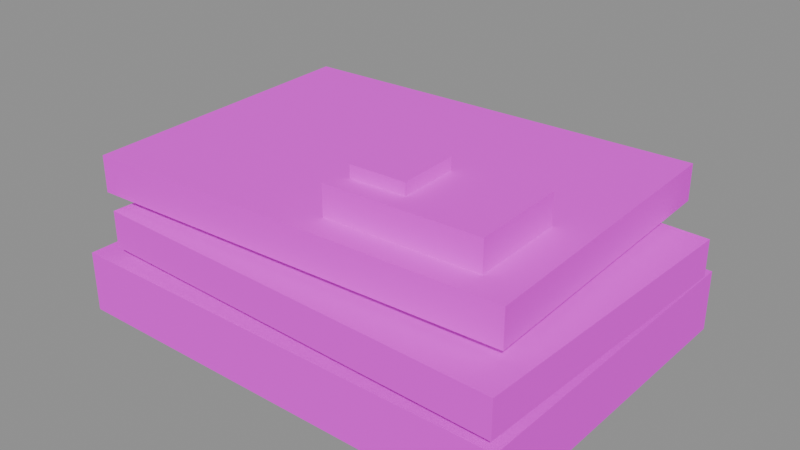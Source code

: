 # Source: item_documents.blend  (saved by Blender 4.2.68; exported with 4.5.12 LTS)
import bpy
from mathutils import Matrix  # noqa: F401  (used for matrix-valued properties, if any)

bpy.ops.wm.read_factory_settings(use_empty=True)
scene = bpy.context.scene
scene.name = 'Scene'

# ---- collections
col_anchors = bpy.data.collections.new('Anchors'); scene.collection.children.link(col_anchors)
col_world = bpy.data.collections.new('World'); scene.collection.children.link(col_world)

# ---- images (referenced by path relative to the original .blend; pixels are not part of the script)
import os
ASSET_DIR = os.environ.get("B2B_ASSET_DIR", "")  # directory of the original .blend (textures are referenced by path, not embedded)
HERE = os.path.dirname(os.path.abspath(__file__))  # packed textures are extracted next to this script under _unpacked/

def load_image(name, relpath, width, height, colorspace="sRGB"):
    """Load a texture the original file referenced (path relative to the .blend, or extracted next to this script)."""
    p = next((c for c in (os.path.join(HERE, relpath), os.path.join(ASSET_DIR, relpath)) if relpath and os.path.exists(c)), "")
    if p:
        img = bpy.data.images.load(p, check_existing=True)
        img.name = name
    else:  # same state as the original file: an image datablock whose file is absent (Cycles renders it pink)
        img = bpy.data.images.new(name, width, height)
        img.source = "FILE"
        img.filepath = "//" + (relpath or name)
    img.colorspace_settings.name = colorspace
    return img
img_palette_png = load_image('palette.png', 'palette.png', 1024, 1024, 'sRGB')

# ---- materials (node trees are filled in below, after node groups)
mat_tanghalanpalette = bpy.data.materials.new('TanghalanPalette')

# ---- material node trees
mat_tanghalanpalette.use_nodes = True; mat_tanghalanpalette.node_tree.nodes.clear()
_N = mat_tanghalanpalette.node_tree.nodes; _L = mat_tanghalanpalette.node_tree.links
n0 = _N.new('ShaderNodeBsdfPrincipled'); n0.name = 'Principled BSDF'; n0.location = (10, 300)
n0.inputs[2].default_value = 1.0
n1 = _N.new('ShaderNodeOutputMaterial'); n1.name = 'Material Output'; n1.location = (300, 300)
n2 = _N.new('ShaderNodeTexImage'); n2.name = 'Image Texture'; n2.location = (0, 0)
n2.image = img_palette_png
n2.interpolation = 'Closest'
_L.new(n0.outputs[0], n1.inputs[0])
_L.new(n2.outputs[0], n0.inputs[0])
n1.is_active_output = True

# ---- meshes
me_m__item_documents = bpy.data.meshes.new('M__item_documents')
me_m__item_documents.from_pydata([(0.075, -0.055, 0.03), (0.075, 0.055, 0.03), (0.075, -0.055, 0.01), (0.075, 0.055, 0.01), (-0.075, 0.055, 0.03), (-0.075, -0.055, 0.03), (-0.075, 0.055, 0.01), (-0.075, -0.055, 0.01), (-0.075, 0.055, 0.03), (0.075, 0.055, 0.03), (-0.075, -0.055, 0.03), (0.075, -0.055, 0.03), (-0.075, -0.055, 0.01), (0.075, -0.055, 0.01), (-0.075, 0.055, 0.01), (0.075, 0.055, 0.01), (-0.075, -0.055, 0.03), (0.075, -0.055, 0.03), (-0.075, -0.055, 0.01), (0.075, -0.055, 0.01), (0.075, 0.055, 0.03), (-0.075, 0.055, 0.03), (0.075, 0.055, 0.01), (-0.075, 0.055, 0.01), (0.07447, -0.05608, 0.046), (0.07747, 0.04388, 0.046), (0.07447, -0.05608, 0.034), (0.07747, 0.04388, 0.034), (-0.06247, 0.04808, 0.046), (-0.06547, -0.05188, 0.046), (-0.06247, 0.04808, 0.034), (-0.06547, -0.05188, 0.034), (-0.06247, 0.04808, 0.046), (0.07747, 0.04388, 0.046), (-0.06547, -0.05188, 0.046), (0.07447, -0.05608, 0.046), (-0.06547, -0.05188, 0.034), (0.07447, -0.05608, 0.034), (-0.06247, 0.04808, 0.034), (0.07747, 0.04388, 0.034), (-0.06547, -0.05188, 0.046), (0.07447, -0.05608, 0.046), (-0.06547, -0.05188, 0.034), (0.07447, -0.05608, 0.034), (0.07747, 0.04388, 0.046), (-0.06247, 0.04808, 0.046), (0.07747, 0.04388, 0.034), (-0.06247, 0.04808, 0.034), (0.06794, -0.04316, 0.061), (0.06394, 0.05676, 0.061), (0.06794, -0.04316, 0.049), (0.06394, 0.05676, 0.049), (-0.07594, 0.05116, 0.061), (-0.07194, -0.04876, 0.061), (-0.07594, 0.05116, 0.049), (-0.07194, -0.04876, 0.049), (-0.07594, 0.05116, 0.061), (0.06394, 0.05676, 0.061), (-0.07194, -0.04876, 0.061), (0.06794, -0.04316, 0.061), (-0.07194, -0.04876, 0.049), (0.06794, -0.04316, 0.049), (-0.07594, 0.05116, 0.049), (0.06394, 0.05676, 0.049), (-0.07194, -0.04876, 0.061), (0.06794, -0.04316, 0.061), (-0.07194, -0.04876, 0.049), (0.06794, -0.04316, 0.049), (0.06394, 0.05676, 0.061), (-0.07594, 0.05116, 0.061), (0.06394, 0.05676, 0.049), (-0.07594, 0.05116, 0.049), (0.05562, -0.03499, 0.071), (0.05434, -0.003013, 0.071), (0.05562, -0.03499, 0.061), (0.05434, -0.003013, 0.061), (0.00438, -0.005013, 0.071), (0.00566, -0.03699, 0.071), (0.00438, -0.005013, 0.061), (0.00566, -0.03699, 0.061), (0.00438, -0.005013, 0.071), (0.05434, -0.003013, 0.071), (0.00566, -0.03699, 0.071), (0.05562, -0.03499, 0.071), (0.00566, -0.03699, 0.061), (0.05562, -0.03499, 0.061), (0.00438, -0.005013, 0.061), (0.05434, -0.003013, 0.061), (0.00566, -0.03699, 0.071), (0.05562, -0.03499, 0.071), (0.00566, -0.03699, 0.061), (0.05562, -0.03499, 0.061), (0.05434, -0.003013, 0.071), (0.00438, -0.005013, 0.071), (0.05434, -0.003013, 0.061), (0.00438, -0.005013, 0.061), (0.02739, -0.02963, 0.075), (0.02659, -0.009648, 0.075), (0.02739, -0.02963, 0.069), (0.02659, -0.009648, 0.069), (0.008607, -0.01037, 0.075), (0.009407, -0.03035, 0.075), (0.008607, -0.01037, 0.069), (0.009407, -0.03035, 0.069), (0.008607, -0.01037, 0.075), (0.02659, -0.009648, 0.075), (0.009407, -0.03035, 0.075), (0.02739, -0.02963, 0.075), (0.009407, -0.03035, 0.069), (0.02739, -0.02963, 0.069), (0.008607, -0.01037, 0.069), (0.02659, -0.009648, 0.069), (0.009407, -0.03035, 0.075), (0.02739, -0.02963, 0.075), (0.009407, -0.03035, 0.069), (0.02739, -0.02963, 0.069), (0.02659, -0.009648, 0.075), (0.008607, -0.01037, 0.075), (0.02659, -0.009648, 0.069), (0.008607, -0.01037, 0.069)], [], [(0, 2, 1), (2, 3, 1), (4, 6, 5), (6, 7, 5), (8, 10, 9), (10, 11, 9), (12, 14, 13), (14, 15, 13), (16, 18, 17), (18, 19, 17), (20, 22, 21), (22, 23, 21), (24, 26, 25), (26, 27, 25), (28, 30, 29), (30, 31, 29), (32, 34, 33), (34, 35, 33), (36, 38, 37), (38, 39, 37), (40, 42, 41), (42, 43, 41), (44, 46, 45), (46, 47, 45), (48, 50, 49), (50, 51, 49), (52, 54, 53), (54, 55, 53), (56, 58, 57), (58, 59, 57), (60, 62, 61), (62, 63, 61), (64, 66, 65), (66, 67, 65), (68, 70, 69), (70, 71, 69), (72, 74, 73), (74, 75, 73), (76, 78, 77), (78, 79, 77), (80, 82, 81), (82, 83, 81), (84, 86, 85), (86, 87, 85), (88, 90, 89), (90, 91, 89), (92, 94, 93), (94, 95, 93), (96, 98, 97), (98, 99, 97), (100, 102, 101), (102, 103, 101), (104, 106, 105), (106, 107, 105), (108, 110, 109), (110, 111, 109), (112, 114, 113), (114, 115, 113), (116, 118, 117), (118, 119, 117)])
_uv = me_m__item_documents.uv_layers.new(name='UVMap')
_uv.uv.foreach_set('vector', [0.3906, 0.9531, 0.3906, 0.9531, 0.3906, 0.9531, 0.3906, 0.9531, 0.3906, 0.9531, 0.3906, 0.9531, 0.3906, 0.9531, 0.3906, 0.9531, 0.3906, 0.9531, 0.3906, 0.9531, 0.3906, 0.9531, 0.3906, 0.9531, 0.3906, 0.9531, 0.3906, 0.9531, 0.3906, 0.9531, 0.3906, 0.9531, 0.3906, 0.9531, 0.3906, 0.9531, 0.3906, 0.9531, 0.3906, 0.9531, 0.3906, 0.9531, 0.3906, 0.9531, 0.3906, 0.9531, 0.3906, 0.9531, 0.3906, 0.9531, 0.3906, 0.9531, 0.3906, 0.9531, 0.3906, 0.9531, 0.3906, 0.9531, 0.3906, 0.9531, 0.3906, 0.9531, 0.3906, 0.9531, 0.3906, 0.9531, 0.3906, 0.9531, 0.3906, 0.9531, 0.3906, 0.9531, 0.5469, 0.9844, 0.5469, 0.9844, 0.5469, 0.9844, 0.5469, 0.9844, 0.5469, 0.9844, 0.5469, 0.9844, 0.5469, 0.9844, 0.5469, 0.9844, 0.5469, 0.9844, 0.5469, 0.9844, 0.5469, 0.9844, 0.5469, 0.9844, 0.5469, 0.9844, 0.5469, 0.9844, 0.5469, 0.9844, 0.5469, 0.9844, 0.5469, 0.9844, 0.5469, 0.9844, 0.5469, 0.9844, 0.5469, 0.9844, 0.5469, 0.9844, 0.5469, 0.9844, 0.5469, 0.9844, 0.5469, 0.9844, 0.5469, 0.9844, 0.5469, 0.9844, 0.5469, 0.9844, 0.5469, 0.9844, 0.5469, 0.9844, 0.5469, 0.9844, 0.5469, 0.9844, 0.5469, 0.9844, 0.5469, 0.9844, 0.5469, 0.9844, 0.5469, 0.9844, 0.5469, 0.9844, 0.4219, 0.9531, 0.4219, 0.9531, 0.4219, 0.9531, 0.4219, 0.9531, 0.4219, 0.9531, 0.4219, 0.9531, 0.4219, 0.9531, 0.4219, 0.9531, 0.4219, 0.9531, 0.4219, 0.9531, 0.4219, 0.9531, 0.4219, 0.9531, 0.4219, 0.9531, 0.4219, 0.9531, 0.4219, 0.9531, 0.4219, 0.9531, 0.4219, 0.9531, 0.4219, 0.9531, 0.4219, 0.9531, 0.4219, 0.9531, 0.4219, 0.9531, 0.4219, 0.9531, 0.4219, 0.9531, 0.4219, 0.9531, 0.4219, 0.9531, 0.4219, 0.9531, 0.4219, 0.9531, 0.4219, 0.9531, 0.4219, 0.9531, 0.4219, 0.9531, 0.4219, 0.9531, 0.4219, 0.9531, 0.4219, 0.9531, 0.4219, 0.9531, 0.4219, 0.9531, 0.4219, 0.9531, 0.4531, 0.9531, 0.4531, 0.9531, 0.4531, 0.9531, 0.4531, 0.9531, 0.4531, 0.9531, 0.4531, 0.9531, 0.4531, 0.9531, 0.4531, 0.9531, 0.4531, 0.9531, 0.4531, 0.9531, 0.4531, 0.9531, 0.4531, 0.9531, 0.4531, 0.9531, 0.4531, 0.9531, 0.4531, 0.9531, 0.4531, 0.9531, 0.4531, 0.9531, 0.4531, 0.9531, 0.4531, 0.9531, 0.4531, 0.9531, 0.4531, 0.9531, 0.4531, 0.9531, 0.4531, 0.9531, 0.4531, 0.9531, 0.4531, 0.9531, 0.4531, 0.9531, 0.4531, 0.9531, 0.4531, 0.9531, 0.4531, 0.9531, 0.4531, 0.9531, 0.4531, 0.9531, 0.4531, 0.9531, 0.4531, 0.9531, 0.4531, 0.9531, 0.4531, 0.9531, 0.4531, 0.9531, 0.2969, 0.9531, 0.2969, 0.9531, 0.2969, 0.9531, 0.2969, 0.9531, 0.2969, 0.9531, 0.2969, 0.9531, 0.2969, 0.9531, 0.2969, 0.9531, 0.2969, 0.9531, 0.2969, 0.9531, 0.2969, 0.9531, 0.2969, 0.9531, 0.2969, 0.9531, 0.2969, 0.9531, 0.2969, 0.9531, 0.2969, 0.9531, 0.2969, 0.9531, 0.2969, 0.9531, 0.2969, 0.9531, 0.2969, 0.9531, 0.2969, 0.9531, 0.2969, 0.9531, 0.2969, 0.9531, 0.2969, 0.9531, 0.2969, 0.9531, 0.2969, 0.9531, 0.2969, 0.9531, 0.2969, 0.9531, 0.2969, 0.9531, 0.2969, 0.9531, 0.2969, 0.9531, 0.2969, 0.9531, 0.2969, 0.9531, 0.2969, 0.9531, 0.2969, 0.9531, 0.2969, 0.9531])
me_m__item_documents.materials.append(mat_tanghalanpalette)
me_m__item_documents.update()
me_m__item_documents.normals_split_custom_set([tuple(v) for v in zip(*[iter([1.0, 0.0, 0.0, 1.0, 0.0, 0.0, 1.0, 0.0, 0.0, 1.0, 0.0, 0.0, 1.0, 0.0, 0.0, 1.0, 0.0, 0.0, -1.0, 0.0, 0.0, -1.0, 0.0, 0.0, -1.0, 0.0, 0.0, -1.0, 0.0, 0.0, -1.0, 0.0, 0.0, -1.0, 0.0, 0.0, 0.0, 0.0, 1.0, 0.0, 0.0, 1.0, 0.0, 0.0, 1.0, 0.0, 0.0, 1.0, 0.0, 0.0, 1.0, 0.0, 0.0, 1.0, 0.0, 0.0, -1.0, 0.0, 0.0, -1.0, 0.0, 0.0, -1.0, 0.0, 0.0, -1.0, 0.0, 0.0, -1.0, 0.0, 0.0, -1.0, 0.0, -1.0, 0.0, 0.0, -1.0, 0.0, 0.0, -1.0, 0.0, 0.0, -1.0, 0.0, 0.0, -1.0, 0.0, 0.0, -1.0, 0.0, 0.0, 1.0, 0.0, 0.0, 1.0, 0.0, 0.0, 1.0, 0.0, 0.0, 1.0, 0.0, 0.0, 1.0, 0.0, 0.0, 1.0, 0.0, 0.9996, -0.03, 0.0, 0.9996, -0.03, 0.0, 0.9996, -0.03, 0.0, 0.9996, -0.03, 0.0, 0.9996, -0.03, 0.0, 0.9996, -0.03, 0.0, -0.9996, 0.03, 0.0, -0.9996, 0.03, 0.0, -0.9996, 0.03, 0.0, -0.9996, 0.03, 0.0, -0.9996, 0.03, 0.0, -0.9996, 0.03, 0.0, -6.652e-08, 0.0, 1.0, -6.652e-08, 0.0, 1.0, -6.652e-08, 0.0, 1.0, 0.0, 0.0, 1.0, 0.0, 0.0, 1.0, 0.0, 0.0, 1.0, 0.0, 0.0, -1.0, 0.0, 0.0, -1.0, 0.0, 0.0, -1.0, 0.0, 0.0, -1.0, 0.0, 0.0, -1.0, 0.0, 0.0, -1.0, -0.03, -0.9996, 0.0, -0.03, -0.9996, 0.0, -0.03, -0.9996, 0.0, -0.03, -0.9996, 0.0, -0.03, -0.9996, 0.0, -0.03, -0.9996, 0.0, 0.03, 0.9996, 0.0, 0.03, 0.9996, 0.0, 0.03, 0.9996, 0.0, 0.03, 0.9996, 0.0, 0.03, 0.9996, 0.0, 0.03, 0.9996, 0.0, 0.9992, 0.03999, 0.0, 0.9992, 0.03999, 0.0, 0.9992, 0.03999, 0.0, 0.9992, 0.03999, 0.0, 0.9992, 0.03999, 0.0, 0.9992, 0.03999, 0.0, -0.9992, -0.03999, 0.0, -0.9992, -0.03999, 0.0, -0.9992, -0.03999, 0.0, -0.9992, -0.03999, 0.0, -0.9992, -0.03999, 0.0, -0.9992, -0.03999, 0.0, 0.0, 0.0, 1.0, 0.0, 0.0, 1.0, 0.0, 0.0, 1.0, 0.0, 0.0, 1.0, 0.0, 0.0, 1.0, 0.0, 0.0, 1.0, 0.0, 0.0, -1.0, 0.0, 0.0, -1.0, 0.0, 0.0, -1.0, 6.652e-08, 0.0, -1.0, 6.652e-08, 0.0, -1.0, 6.652e-08, 0.0, -1.0, 0.03999, -0.9992, 0.0, 0.03999, -0.9992, 0.0, 0.03999, -0.9992, 0.0, 0.03999, -0.9992, 0.0, 0.03999, -0.9992, 0.0, 0.03999, -0.9992, 0.0, -0.03999, 0.9992, 0.0, -0.03999, 0.9992, 0.0, -0.03999, 0.9992, 0.0, -0.03999, 0.9992, 0.0, -0.03999, 0.9992, 0.0, -0.03999, 0.9992, 0.0, 0.9992, 0.03999, 0.0, 0.9992, 0.03999, 0.0, 0.9992, 0.03999, 0.0, 0.9992, 0.03999, 0.0, 0.9992, 0.03999, 0.0, 0.9992, 0.03999, 0.0, -0.9992, -0.03999, 0.0, -0.9992, -0.03999, 0.0, -0.9992, -0.03999, 0.0, -0.9992, -0.03999, 0.0, -0.9992, -0.03999, 0.0, -0.9992, -0.03999, 0.0, 0.0, 0.0, 1.0, 0.0, 0.0, 1.0, 0.0, 0.0, 1.0, 0.0, 0.0, 1.0, 0.0, 0.0, 1.0, 0.0, 0.0, 1.0, 0.0, 0.0, -1.0, 0.0, 0.0, -1.0, 0.0, 0.0, -1.0, 0.0, 0.0, -1.0, 0.0, 0.0, -1.0, 0.0, 0.0, -1.0, 0.03999, -0.9992, 0.0, 0.03999, -0.9992, 0.0, 0.03999, -0.9992, 0.0, 0.03999, -0.9992, 0.0, 0.03999, -0.9992, 0.0, 0.03999, -0.9992, 0.0, -0.03999, 0.9992, 0.0, -0.03999, 0.9992, 0.0, -0.03999, 0.9992, 0.0, -0.03999, 0.9992, 0.0, -0.03999, 0.9992, 0.0, -0.03999, 0.9992, 0.0, 0.9992, 0.03999, 0.0, 0.9992, 0.03999, 0.0, 0.9992, 0.03999, 0.0, 0.9992, 0.03999, 0.0, 0.9992, 0.03999, 0.0, 0.9992, 0.03999, 0.0, -0.9992, -0.03999, 0.0, -0.9992, -0.03999, 0.0, -0.9992, -0.03999, 0.0, -0.9992, -0.03999, 0.0, -0.9992, -0.03999, 0.0, -0.9992, -0.03999, 0.0, 6.468e-07, 0.0, 1.0, 6.468e-07, 0.0, 1.0, 6.468e-07, 0.0, 1.0, -6.468e-07, 0.0, 1.0, -6.468e-07, 0.0, 1.0, -6.468e-07, 0.0, 1.0, 0.0, 0.0, -1.0, 0.0, 0.0, -1.0, 0.0, 0.0, -1.0, 0.0, 0.0, -1.0, 0.0, 0.0, -1.0, 0.0, 0.0, -1.0, 0.03999, -0.9992, 0.0, 0.03999, -0.9992, 0.0, 0.03999, -0.9992, 0.0, 0.03999, -0.9992, 0.0, 0.03999, -0.9992, 0.0, 0.03999, -0.9992, 0.0, -0.03999, 0.9992, 0.0, -0.03999, 0.9992, 0.0, -0.03999, 0.9992, 0.0, -0.03999, 0.9992, 0.0, -0.03999, 0.9992, 0.0, -0.03999, 0.9992, 0.0])] * 3)])

# ---- objects
ob_cal__o = bpy.data.objects.new('CAL__O', None)
ob_cal__x = bpy.data.objects.new('CAL__X', None)
ob_cal__y = bpy.data.objects.new('CAL__Y', None)
ob_cal__z = bpy.data.objects.new('CAL__Z', None)
ob_m__item_documents = bpy.data.objects.new('M__item_documents', me_m__item_documents)

# ---- transforms, parenting, visibility, modifiers, constraints
ob_cal__o.location = (0.0, 0.0, 0.0)
ob_cal__o.rotation_mode = 'QUATERNION'
ob_cal__o.rotation_quaternion = (1.0, 0.0, 0.0, 0.0)
ob_cal__o.empty_display_size = 0.15
ob_cal__x.location = (1.0, 0.0, 0.0)
ob_cal__x.rotation_mode = 'QUATERNION'
ob_cal__x.rotation_quaternion = (1.0, 0.0, 0.0, 0.0)
ob_cal__x.empty_display_size = 0.15
ob_cal__y.location = (0.0, 0.0, 1.0)
ob_cal__y.rotation_mode = 'QUATERNION'
ob_cal__y.rotation_quaternion = (1.0, 0.0, 0.0, 0.0)
ob_cal__y.empty_display_size = 0.15
ob_cal__z.location = (0.0, -1.0, 0.0)
ob_cal__z.rotation_mode = 'QUATERNION'
ob_cal__z.rotation_quaternion = (1.0, 0.0, 0.0, 0.0)
ob_cal__z.empty_display_size = 0.15
ob_m__item_documents.location = (0.0, 0.0, 0.0)
ob_m__item_documents.rotation_mode = 'QUATERNION'
ob_m__item_documents.rotation_quaternion = (1.0, 0.0, 0.0, 0.0)

# ---- collection membership
col_anchors.objects.link(ob_cal__o)
col_anchors.objects.link(ob_cal__x)
col_anchors.objects.link(ob_cal__y)
col_anchors.objects.link(ob_cal__z)
col_world.objects.link(ob_m__item_documents)

# ---- scene / render settings (as saved in the file)
scene.frame_start = 1; scene.frame_end = 250; scene.frame_set(1)
scene.render.engine = 'BLENDER_EEVEE_NEXT'
bpy.context.view_layer.update()

# ---- added for rendering (the .blend has no active camera and no usable light): camera, sun + grey world if the file has none
cam_auto = bpy.data.cameras.new('AutoCamera')
cam_auto.lens = 50.0
cam_auto.sensor_width = 36.0
cam_auto.clip_end = 1000.0
ob_auto_camera = bpy.data.objects.new('AutoCamera', cam_auto)
scene.collection.objects.link(ob_auto_camera)
ob_auto_camera.location = (0.186942, -0.223075, 0.191444)
ob_auto_camera.rotation_euler = (1.09748, -7.21219e-08, 0.694738)
scene.camera = ob_auto_camera
light_auto_sun = bpy.data.lights.new('AutoSun', 'SUN')
light_auto_sun.energy = 3.0
light_auto_sun.angle = 0.0523599
ob_auto_sun = bpy.data.objects.new('AutoSun', light_auto_sun)
scene.collection.objects.link(ob_auto_sun)
ob_auto_sun.rotation_euler = (0.872665, 0.174533, 0.523599)
if scene.world is None:
    world_auto = bpy.data.worlds.new('AutoWorld')
    world_auto.color = (0.3, 0.3, 0.3)
    scene.world = world_auto
bpy.context.view_layer.update()
